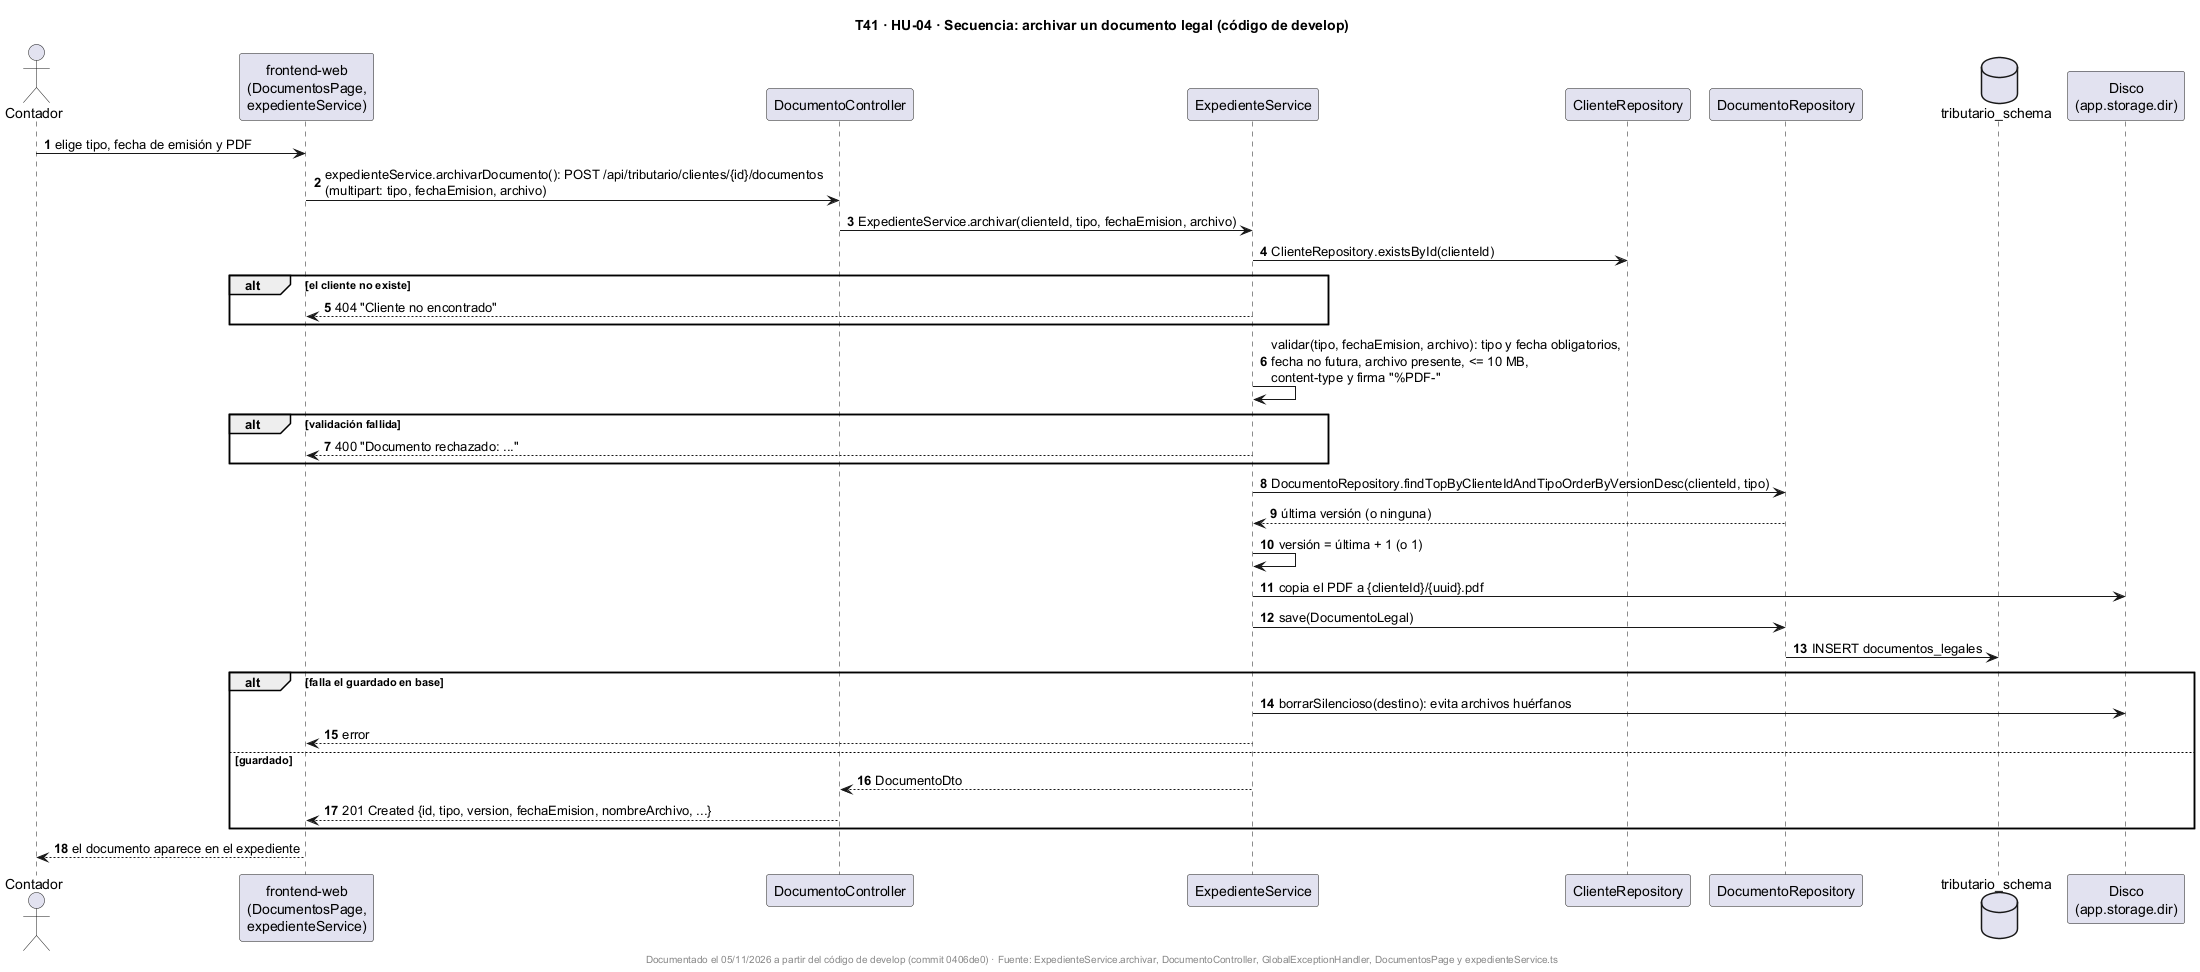

The diagram above was rendered by PlantUML. Its source (embedded in the PNG):
@startuml
title T41 · HU-04 · Secuencia: archivar un documento legal (código de develop)
skinparam shadowing false
autonumber

actor "Contador" as U
participant "frontend-web\n(DocumentosPage,\nexpedienteService)" as FE
participant "DocumentoController" as DC
participant "ExpedienteService" as ES
participant "ClienteRepository" as CR
participant "DocumentoRepository" as DR
database "tributario_schema" as DB
participant "Disco\n(app.storage.dir)" as FS

U -> FE : elige tipo, fecha de emisión y PDF
FE -> DC : expedienteService.archivarDocumento(): POST /api/tributario/clientes/{id}/documentos\n(multipart: tipo, fechaEmision, archivo)
DC -> ES : ExpedienteService.archivar(clienteId, tipo, fechaEmision, archivo)
ES -> CR : ClienteRepository.existsById(clienteId)
alt el cliente no existe
  ES --> FE : 404 "Cliente no encontrado"
end
ES -> ES : validar(tipo, fechaEmision, archivo): tipo y fecha obligatorios,\nfecha no futura, archivo presente, <= 10 MB,\ncontent-type y firma "%PDF-"
alt validación fallida
  ES --> FE : 400 "Documento rechazado: ..."
end
ES -> DR : DocumentoRepository.findTopByClienteIdAndTipoOrderByVersionDesc(clienteId, tipo)
DR --> ES : última versión (o ninguna)
ES -> ES : versión = última + 1 (o 1)
ES -> FS : copia el PDF a {clienteId}/{uuid}.pdf
ES -> DR : save(DocumentoLegal)
DR -> DB : INSERT documentos_legales
alt falla el guardado en base
  ES -> FS : borrarSilencioso(destino): evita archivos huérfanos
  ES --> FE : error
else guardado
  ES --> DC : DocumentoDto
  DC --> FE : 201 Created {id, tipo, version, fechaEmision, nombreArchivo, ...}
end
FE --> U : el documento aparece en el expediente

footer Documentado el 05/11/2026 a partir del código de develop (commit 0406de0) · Fuente: ExpedienteService.archivar, DocumentoController, GlobalExceptionHandler, DocumentosPage y expedienteService.ts
@enduml